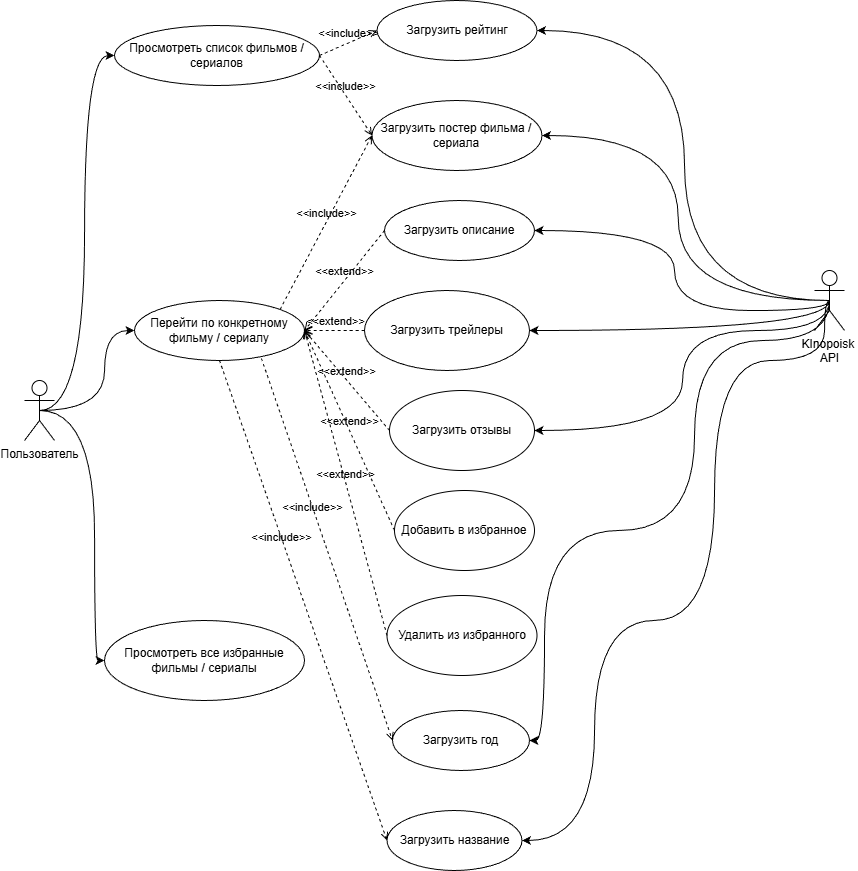

The diagram above was exported from draw.io. Its source (the exported page's mxGraphModel, read from the mxfile embedded in the PNG):
<mxGraphModel dx="1959" dy="2043" grid="1" gridSize="10" guides="1" tooltips="1" connect="1" arrows="1" fold="1" page="1" pageScale="1" pageWidth="827" pageHeight="1169" math="0" shadow="0">
  <root>
    <mxCell id="0" />
    <mxCell id="1" parent="0" />
    <mxCell id="BHKWZsq5Ri5c9TgD_1MU-1" parent="1" style="shape=umlActor;verticalLabelPosition=bottom;verticalAlign=top;html=1;outlineConnect=0;" value="Пользователь" vertex="1">
      <mxGeometry height="60" width="30" x="100" y="330" as="geometry" />
    </mxCell>
    <mxCell id="BHKWZsq5Ri5c9TgD_1MU-6" parent="1" style="ellipse;whiteSpace=wrap;html=1;" value="Просмотреть список фильмов / сериалов" vertex="1">
      <mxGeometry height="60" width="205" x="190" y="-25" as="geometry" />
    </mxCell>
    <mxCell id="BHKWZsq5Ri5c9TgD_1MU-7" parent="1" style="ellipse;whiteSpace=wrap;html=1;" value="Перейти по конкретному фильму / сериалу" vertex="1">
      <mxGeometry height="60" width="170" x="210" y="250" as="geometry" />
    </mxCell>
    <mxCell id="BHKWZsq5Ri5c9TgD_1MU-8" parent="1" style="ellipse;whiteSpace=wrap;html=1;" value="Загрузить описание" vertex="1">
      <mxGeometry height="60" width="150" x="460" y="150" as="geometry" />
    </mxCell>
    <mxCell id="BHKWZsq5Ri5c9TgD_1MU-9" parent="1" style="ellipse;whiteSpace=wrap;html=1;" value="Загрузить трейлеры" vertex="1">
      <mxGeometry height="80" width="165" x="440" y="240" as="geometry" />
    </mxCell>
    <mxCell id="BHKWZsq5Ri5c9TgD_1MU-10" parent="1" style="ellipse;whiteSpace=wrap;html=1;" value="Загрузить отзывы" vertex="1">
      <mxGeometry height="80" width="145" x="465" y="340" as="geometry" />
    </mxCell>
    <mxCell id="BHKWZsq5Ri5c9TgD_1MU-11" parent="1" style="ellipse;whiteSpace=wrap;html=1;" value="Добавить в избранное" vertex="1">
      <mxGeometry height="80" width="140" x="470" y="440" as="geometry" />
    </mxCell>
    <mxCell id="BHKWZsq5Ri5c9TgD_1MU-12" parent="1" style="ellipse;whiteSpace=wrap;html=1;" value="Удалить из избранного" vertex="1">
      <mxGeometry height="80" width="150" x="462.5" y="545" as="geometry" />
    </mxCell>
    <mxCell id="BHKWZsq5Ri5c9TgD_1MU-13" parent="1" style="ellipse;whiteSpace=wrap;html=1;" value="Просмотреть все избранные фильмы / сериалы" vertex="1">
      <mxGeometry height="80" width="200" x="180" y="570" as="geometry" />
    </mxCell>
    <mxCell id="BHKWZsq5Ri5c9TgD_1MU-14" edge="1" parent="1" source="BHKWZsq5Ri5c9TgD_1MU-1" style="endArrow=classic;html=1;rounded=0;exitX=0.5;exitY=0.5;exitDx=0;exitDy=0;exitPerimeter=0;entryX=0;entryY=0.5;entryDx=0;entryDy=0;edgeStyle=orthogonalEdgeStyle;curved=1;" target="BHKWZsq5Ri5c9TgD_1MU-6" value="">
      <mxGeometry height="50" relative="1" width="50" as="geometry">
        <Array as="points">
          <mxPoint x="160" y="360" />
          <mxPoint x="160" y="5" />
        </Array>
        <mxPoint x="210" y="350" as="sourcePoint" />
        <mxPoint x="260" y="300" as="targetPoint" />
      </mxGeometry>
    </mxCell>
    <mxCell id="BHKWZsq5Ri5c9TgD_1MU-15" edge="1" parent="1" source="BHKWZsq5Ri5c9TgD_1MU-1" style="endArrow=classic;html=1;rounded=0;exitX=0.5;exitY=0.5;exitDx=0;exitDy=0;exitPerimeter=0;entryX=0;entryY=0.5;entryDx=0;entryDy=0;edgeStyle=orthogonalEdgeStyle;curved=1;" target="BHKWZsq5Ri5c9TgD_1MU-7" value="">
      <mxGeometry height="50" relative="1" width="50" as="geometry">
        <Array as="points">
          <mxPoint x="180" y="360" />
          <mxPoint x="180" y="280" />
        </Array>
        <mxPoint x="210" y="390" as="sourcePoint" />
        <mxPoint x="260" y="340" as="targetPoint" />
      </mxGeometry>
    </mxCell>
    <mxCell id="BHKWZsq5Ri5c9TgD_1MU-24" edge="1" parent="1" source="BHKWZsq5Ri5c9TgD_1MU-1" style="endArrow=classic;html=1;rounded=0;curved=1;exitX=0.5;exitY=0.5;exitDx=0;exitDy=0;exitPerimeter=0;entryX=0;entryY=0.5;entryDx=0;entryDy=0;edgeStyle=orthogonalEdgeStyle;" target="BHKWZsq5Ri5c9TgD_1MU-13" value="">
      <mxGeometry height="50" relative="1" width="50" as="geometry">
        <Array as="points">
          <mxPoint x="170" y="360" />
          <mxPoint x="170" y="610" />
        </Array>
        <mxPoint x="130" y="590" as="sourcePoint" />
        <mxPoint x="180" y="540" as="targetPoint" />
      </mxGeometry>
    </mxCell>
    <mxCell id="BHKWZsq5Ri5c9TgD_1MU-25" edge="1" parent="1" source="BHKWZsq5Ri5c9TgD_1MU-8" style="html=1;verticalAlign=bottom;labelBackgroundColor=none;endArrow=open;endFill=0;dashed=1;rounded=0;curved=1;exitX=0;exitY=0.5;exitDx=0;exitDy=0;entryX=1;entryY=0.5;entryDx=0;entryDy=0;" target="BHKWZsq5Ri5c9TgD_1MU-7" value="&amp;lt;&amp;lt;extend&amp;gt;&amp;gt;">
      <mxGeometry relative="1" width="160" as="geometry">
        <mxPoint x="300" y="430" as="sourcePoint" />
        <mxPoint x="460" y="430" as="targetPoint" />
      </mxGeometry>
    </mxCell>
    <mxCell id="BHKWZsq5Ri5c9TgD_1MU-26" edge="1" parent="1" source="BHKWZsq5Ri5c9TgD_1MU-9" style="html=1;verticalAlign=bottom;labelBackgroundColor=none;endArrow=open;endFill=0;dashed=1;rounded=0;curved=1;exitX=0;exitY=0.5;exitDx=0;exitDy=0;entryX=1;entryY=0.5;entryDx=0;entryDy=0;" target="BHKWZsq5Ri5c9TgD_1MU-7" value="&amp;lt;&amp;lt;extend&amp;gt;&amp;gt;">
      <mxGeometry relative="1" width="160" as="geometry">
        <mxPoint x="370" y="370" as="sourcePoint" />
        <mxPoint x="530" y="370" as="targetPoint" />
      </mxGeometry>
    </mxCell>
    <mxCell id="BHKWZsq5Ri5c9TgD_1MU-27" edge="1" parent="1" source="BHKWZsq5Ri5c9TgD_1MU-10" style="html=1;verticalAlign=bottom;labelBackgroundColor=none;endArrow=open;endFill=0;dashed=1;rounded=0;curved=1;exitX=0;exitY=0.5;exitDx=0;exitDy=0;entryX=1;entryY=0.5;entryDx=0;entryDy=0;" target="BHKWZsq5Ri5c9TgD_1MU-7" value="&amp;lt;&amp;lt;extend&amp;gt;&amp;gt;">
      <mxGeometry relative="1" width="160" as="geometry">
        <mxPoint x="350" y="450" as="sourcePoint" />
        <mxPoint x="510" y="450" as="targetPoint" />
      </mxGeometry>
    </mxCell>
    <mxCell id="BHKWZsq5Ri5c9TgD_1MU-28" edge="1" parent="1" source="BHKWZsq5Ri5c9TgD_1MU-11" style="html=1;verticalAlign=bottom;labelBackgroundColor=none;endArrow=open;endFill=0;dashed=1;rounded=0;curved=1;exitX=0;exitY=0.5;exitDx=0;exitDy=0;entryX=1;entryY=0.5;entryDx=0;entryDy=0;" target="BHKWZsq5Ri5c9TgD_1MU-7" value="&amp;lt;&amp;lt;extend&amp;gt;&amp;gt;">
      <mxGeometry relative="1" width="160" as="geometry">
        <mxPoint x="250" y="490" as="sourcePoint" />
        <mxPoint x="410" y="490" as="targetPoint" />
      </mxGeometry>
    </mxCell>
    <mxCell id="BHKWZsq5Ri5c9TgD_1MU-29" edge="1" parent="1" source="BHKWZsq5Ri5c9TgD_1MU-12" style="html=1;verticalAlign=bottom;labelBackgroundColor=none;endArrow=open;endFill=0;dashed=1;rounded=0;curved=1;exitX=0;exitY=0.5;exitDx=0;exitDy=0;entryX=1;entryY=0.5;entryDx=0;entryDy=0;" target="BHKWZsq5Ri5c9TgD_1MU-7" value="&amp;lt;&amp;lt;extend&amp;gt;&amp;gt;">
      <mxGeometry relative="1" width="160" as="geometry">
        <mxPoint x="310" y="550" as="sourcePoint" />
        <mxPoint x="470" y="550" as="targetPoint" />
      </mxGeometry>
    </mxCell>
    <mxCell id="BHKWZsq5Ri5c9TgD_1MU-30" parent="1" style="ellipse;whiteSpace=wrap;html=1;" value="Загрузить постер фильма / сериала" vertex="1">
      <mxGeometry height="70" width="170" x="447.5" y="50" as="geometry" />
    </mxCell>
    <mxCell id="BHKWZsq5Ri5c9TgD_1MU-31" parent="1" style="ellipse;whiteSpace=wrap;html=1;" value="Загрузить рейтинг" vertex="1">
      <mxGeometry height="60" width="160" x="452.5" y="-50" as="geometry" />
    </mxCell>
    <mxCell id="BHKWZsq5Ri5c9TgD_1MU-32" edge="1" parent="1" source="BHKWZsq5Ri5c9TgD_1MU-6" style="html=1;verticalAlign=bottom;labelBackgroundColor=none;endArrow=open;endFill=0;dashed=1;rounded=0;curved=1;exitX=1;exitY=0.5;exitDx=0;exitDy=0;entryX=0;entryY=0.5;entryDx=0;entryDy=0;" target="BHKWZsq5Ri5c9TgD_1MU-30" value="&amp;lt;&amp;lt;include&amp;gt;&amp;gt;">
      <mxGeometry relative="1" width="160" as="geometry">
        <mxPoint x="460" y="70" as="sourcePoint" />
        <mxPoint x="620" y="70" as="targetPoint" />
      </mxGeometry>
    </mxCell>
    <mxCell id="BHKWZsq5Ri5c9TgD_1MU-33" edge="1" parent="1" source="BHKWZsq5Ri5c9TgD_1MU-6" style="html=1;verticalAlign=bottom;labelBackgroundColor=none;endArrow=open;endFill=0;dashed=1;rounded=0;curved=1;exitX=1;exitY=0.5;exitDx=0;exitDy=0;entryX=0;entryY=0.5;entryDx=0;entryDy=0;" target="BHKWZsq5Ri5c9TgD_1MU-31" value="&amp;lt;&amp;lt;include&amp;gt;&amp;gt;">
      <mxGeometry relative="1" width="160" as="geometry">
        <mxPoint x="360" y="140" as="sourcePoint" />
        <mxPoint x="520" y="140" as="targetPoint" />
      </mxGeometry>
    </mxCell>
    <mxCell id="BHKWZsq5Ri5c9TgD_1MU-34" parent="1" style="shape=umlActor;verticalLabelPosition=bottom;verticalAlign=top;html=1;outlineConnect=0;" value="KInopoisk&amp;nbsp;&lt;div&gt;API&lt;/div&gt;" vertex="1">
      <mxGeometry height="60" width="30" x="890" y="220" as="geometry" />
    </mxCell>
    <mxCell id="BHKWZsq5Ri5c9TgD_1MU-35" edge="1" parent="1" source="BHKWZsq5Ri5c9TgD_1MU-34" style="endArrow=classic;html=1;rounded=0;curved=1;exitX=0.5;exitY=0.5;exitDx=0;exitDy=0;exitPerimeter=0;entryX=1;entryY=0.5;entryDx=0;entryDy=0;edgeStyle=orthogonalEdgeStyle;" target="BHKWZsq5Ri5c9TgD_1MU-30" value="">
      <mxGeometry height="50" relative="1" width="50" as="geometry">
        <mxPoint x="810" y="190" as="sourcePoint" />
        <mxPoint x="860" y="140" as="targetPoint" />
      </mxGeometry>
    </mxCell>
    <mxCell id="BHKWZsq5Ri5c9TgD_1MU-36" edge="1" parent="1" source="BHKWZsq5Ri5c9TgD_1MU-34" style="endArrow=classic;html=1;rounded=0;curved=1;exitX=0.5;exitY=0.5;exitDx=0;exitDy=0;exitPerimeter=0;entryX=1;entryY=0.5;entryDx=0;entryDy=0;edgeStyle=orthogonalEdgeStyle;" target="BHKWZsq5Ri5c9TgD_1MU-31" value="">
      <mxGeometry height="50" relative="1" width="50" as="geometry">
        <Array as="points">
          <mxPoint x="760" y="250" />
          <mxPoint x="760" y="-20" />
        </Array>
        <mxPoint x="680" y="300" as="sourcePoint" />
        <mxPoint x="730" y="250" as="targetPoint" />
      </mxGeometry>
    </mxCell>
    <mxCell id="BHKWZsq5Ri5c9TgD_1MU-37" edge="1" parent="1" source="BHKWZsq5Ri5c9TgD_1MU-34" style="endArrow=classic;html=1;rounded=0;curved=1;entryX=1;entryY=0.5;entryDx=0;entryDy=0;edgeStyle=orthogonalEdgeStyle;exitX=0.5;exitY=0.5;exitDx=0;exitDy=0;exitPerimeter=0;" target="BHKWZsq5Ri5c9TgD_1MU-8" value="">
      <mxGeometry height="50" relative="1" width="50" as="geometry">
        <Array as="points">
          <mxPoint x="905" y="260" />
          <mxPoint x="750" y="260" />
          <mxPoint x="750" y="180" />
        </Array>
        <mxPoint x="670" y="320" as="sourcePoint" />
        <mxPoint x="720" y="270" as="targetPoint" />
      </mxGeometry>
    </mxCell>
    <mxCell id="BHKWZsq5Ri5c9TgD_1MU-38" edge="1" parent="1" source="BHKWZsq5Ri5c9TgD_1MU-34" style="endArrow=classic;html=1;rounded=0;curved=1;exitX=0.5;exitY=0.5;exitDx=0;exitDy=0;exitPerimeter=0;entryX=1;entryY=0.5;entryDx=0;entryDy=0;edgeStyle=orthogonalEdgeStyle;" target="BHKWZsq5Ri5c9TgD_1MU-9" value="">
      <mxGeometry height="50" relative="1" width="50" as="geometry">
        <Array as="points">
          <mxPoint x="905" y="280" />
        </Array>
        <mxPoint x="650" y="330" as="sourcePoint" />
        <mxPoint x="700" y="280" as="targetPoint" />
      </mxGeometry>
    </mxCell>
    <mxCell id="BHKWZsq5Ri5c9TgD_1MU-39" edge="1" parent="1" source="BHKWZsq5Ri5c9TgD_1MU-34" style="endArrow=classic;html=1;rounded=0;curved=1;exitX=0.5;exitY=0.5;exitDx=0;exitDy=0;exitPerimeter=0;entryX=1;entryY=0.5;entryDx=0;entryDy=0;edgeStyle=orthogonalEdgeStyle;" target="BHKWZsq5Ri5c9TgD_1MU-10" value="">
      <mxGeometry height="50" relative="1" width="50" as="geometry">
        <Array as="points">
          <mxPoint x="905" y="280" />
          <mxPoint x="758" y="280" />
          <mxPoint x="758" y="380" />
        </Array>
        <mxPoint x="700" y="380" as="sourcePoint" />
        <mxPoint x="750" y="330" as="targetPoint" />
      </mxGeometry>
    </mxCell>
    <mxCell id="BHKWZsq5Ri5c9TgD_1MU-40" edge="1" parent="1" source="BHKWZsq5Ri5c9TgD_1MU-7" style="html=1;verticalAlign=bottom;labelBackgroundColor=none;endArrow=open;endFill=0;dashed=1;rounded=0;curved=1;exitX=1;exitY=0;exitDx=0;exitDy=0;entryX=0;entryY=0.5;entryDx=0;entryDy=0;" target="BHKWZsq5Ri5c9TgD_1MU-30" value="&amp;lt;&amp;lt;include&amp;gt;&amp;gt;">
      <mxGeometry relative="1" width="160" as="geometry">
        <mxPoint x="320" y="180" as="sourcePoint" />
        <mxPoint x="480" y="180" as="targetPoint" />
      </mxGeometry>
    </mxCell>
    <mxCell id="BHKWZsq5Ri5c9TgD_1MU-41" parent="1" style="ellipse;whiteSpace=wrap;html=1;" value="Загрузить название" vertex="1">
      <mxGeometry height="60" width="135" x="462.5" y="760" as="geometry" />
    </mxCell>
    <mxCell id="BHKWZsq5Ri5c9TgD_1MU-42" parent="1" style="ellipse;whiteSpace=wrap;html=1;" value="Загрузить год" vertex="1">
      <mxGeometry height="60" width="137" x="468" y="660" as="geometry" />
    </mxCell>
    <mxCell id="BHKWZsq5Ri5c9TgD_1MU-43" edge="1" parent="1" source="BHKWZsq5Ri5c9TgD_1MU-34" style="endArrow=classic;html=1;rounded=0;curved=1;exitX=0.5;exitY=0.5;exitDx=0;exitDy=0;exitPerimeter=0;entryX=1;entryY=0.5;entryDx=0;entryDy=0;edgeStyle=orthogonalEdgeStyle;" target="BHKWZsq5Ri5c9TgD_1MU-42" value="">
      <mxGeometry height="50" relative="1" width="50" as="geometry">
        <Array as="points">
          <mxPoint x="905" y="290" />
          <mxPoint x="770" y="290" />
          <mxPoint x="770" y="480" />
          <mxPoint x="620" y="480" />
          <mxPoint x="620" y="690" />
        </Array>
        <mxPoint x="700" y="450" as="sourcePoint" />
        <mxPoint x="750" y="400" as="targetPoint" />
      </mxGeometry>
    </mxCell>
    <mxCell id="BHKWZsq5Ri5c9TgD_1MU-44" edge="1" parent="1" source="BHKWZsq5Ri5c9TgD_1MU-34" style="endArrow=classic;html=1;rounded=0;curved=1;exitX=0.5;exitY=0.5;exitDx=0;exitDy=0;exitPerimeter=0;entryX=1;entryY=0.5;entryDx=0;entryDy=0;edgeStyle=orthogonalEdgeStyle;" target="BHKWZsq5Ri5c9TgD_1MU-41" value="">
      <mxGeometry height="50" relative="1" width="50" as="geometry">
        <Array as="points">
          <mxPoint x="900" y="250" />
          <mxPoint x="900" y="310" />
          <mxPoint x="790" y="310" />
          <mxPoint x="790" y="570" />
          <mxPoint x="670" y="570" />
          <mxPoint x="670" y="790" />
        </Array>
        <mxPoint x="880" y="410" as="sourcePoint" />
        <mxPoint x="930" y="360" as="targetPoint" />
      </mxGeometry>
    </mxCell>
    <mxCell id="BHKWZsq5Ri5c9TgD_1MU-45" edge="1" parent="1" source="BHKWZsq5Ri5c9TgD_1MU-7" style="html=1;verticalAlign=bottom;labelBackgroundColor=none;endArrow=open;endFill=0;dashed=1;rounded=0;curved=1;exitX=0.747;exitY=0.967;exitDx=0;exitDy=0;entryX=0;entryY=0.5;entryDx=0;entryDy=0;exitPerimeter=0;" target="BHKWZsq5Ri5c9TgD_1MU-42" value="&amp;lt;&amp;lt;include&amp;gt;&amp;gt;">
      <mxGeometry relative="1" width="160" x="-0.1786" y="-3" as="geometry">
        <mxPoint as="offset" />
        <mxPoint x="320" y="410" as="sourcePoint" />
        <mxPoint x="480" y="410" as="targetPoint" />
      </mxGeometry>
    </mxCell>
    <mxCell id="BHKWZsq5Ri5c9TgD_1MU-46" edge="1" parent="1" source="BHKWZsq5Ri5c9TgD_1MU-7" style="html=1;verticalAlign=bottom;labelBackgroundColor=none;endArrow=open;endFill=0;dashed=1;rounded=0;curved=1;exitX=0.5;exitY=1;exitDx=0;exitDy=0;entryX=0;entryY=0.5;entryDx=0;entryDy=0;" target="BHKWZsq5Ri5c9TgD_1MU-41" value="&amp;lt;&amp;lt;include&amp;gt;&amp;gt;">
      <mxGeometry relative="1" width="160" x="-0.2255" y="-3" as="geometry">
        <mxPoint as="offset" />
        <mxPoint x="330" y="510" as="sourcePoint" />
        <mxPoint x="490" y="510" as="targetPoint" />
      </mxGeometry>
    </mxCell>
  </root>
</mxGraphModel>